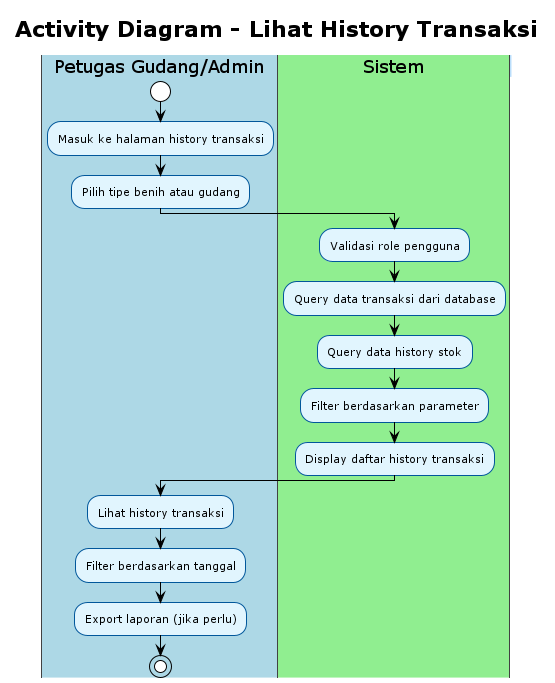

The diagram above was rendered by PlantUML. Its source (embedded in the PNG):
@startuml Activity Diagram - Lihat History Transaksi
!theme plain
skinparam activity {
    BackgroundColor #E1F5FE
    BorderColor #01579B
    FontSize 11
}
skinparam swimlane {
    BackgroundColor #F5F5F5
    BorderColor #424242
    TitleBackgroundColor #BBDEFB
    TitleBorderColor #1976D2
}

title Activity Diagram - Lihat History Transaksi

|#LightBlue|Petugas Gudang/Admin|
start
:Masuk ke halaman history transaksi;
:Pilih tipe benih atau gudang;

|#LightGreen|Sistem|
:Validasi role pengguna;
:Query data transaksi dari database;
:Query data history stok;
:Filter berdasarkan parameter;
:Display daftar history transaksi;

|#LightBlue|Petugas Gudang/Admin|
:Lihat history transaksi;
:Filter berdasarkan tanggal;
:Export laporan (jika perlu);

stop

@enduml